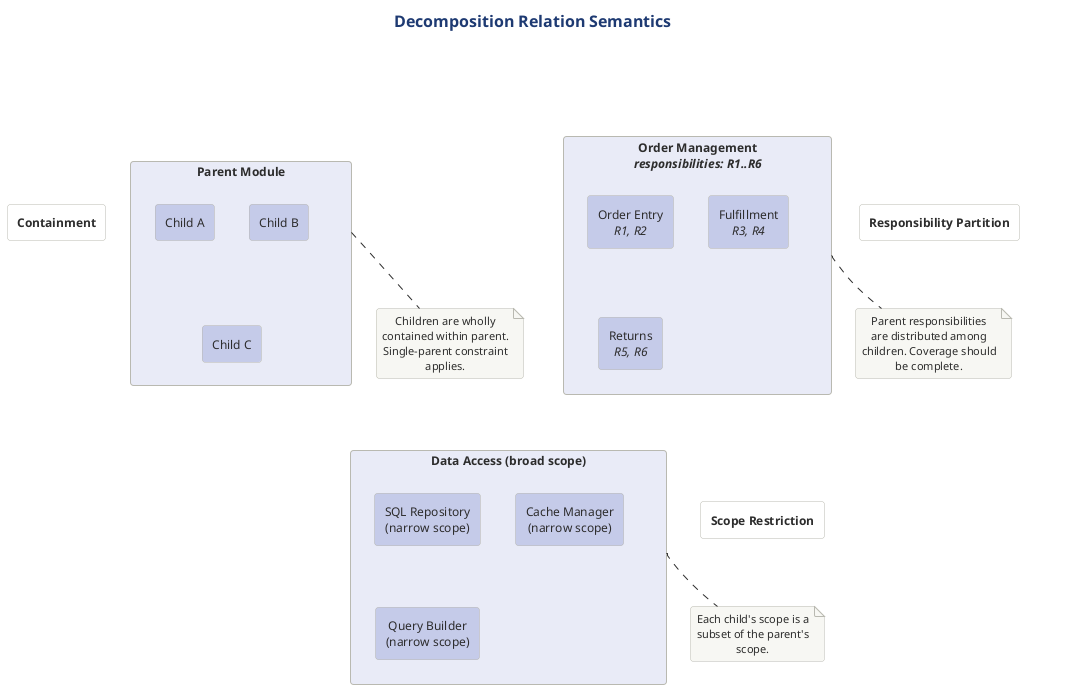

The diagram above was rendered by PlantUML. Its source (embedded in the PNG):
@startuml 03-decomposition-relation
!include ../../../../../../tooling/styles/plantuml/structural/component-diagram-style.iuml


title Decomposition Relation Semantics

together {

  rectangle "**Containment**" as cont_title #FFFFFF

  rectangle "Parent Module" as p1 #E8EAF6 {
    rectangle "Child A" as c1a #C5CAE9
    rectangle "Child B" as c1b #C5CAE9
    rectangle "Child C" as c1c #C5CAE9
  }

  note bottom of p1
    Children are wholly
    contained within parent.
    Single-parent constraint
    applies.
  end note

}

together {

  rectangle "**Responsibility Partition**" as resp_title #FFFFFF

  rectangle "Order Management\n//responsibilities: R1..R6//" as p2 #E8EAF6 {
    rectangle "Order Entry\n//R1, R2//" as c2a #C5CAE9
    rectangle "Fulfillment\n//R3, R4//" as c2b #C5CAE9
    rectangle "Returns\n//R5, R6//" as c2c #C5CAE9
  }

  note bottom of p2
    Parent responsibilities
    are distributed among
    children. Coverage should
    be complete.
  end note

}

together {

  rectangle "**Scope Restriction**" as scope_title #FFFFFF

  rectangle "Data Access (broad scope)" as p3 #E8EAF6 {
    rectangle "SQL Repository\n(narrow scope)" as c3a #C5CAE9
    rectangle "Cache Manager\n(narrow scope)" as c3b #C5CAE9
    rectangle "Query Builder\n(narrow scope)" as c3c #C5CAE9
  }

  note bottom of p3
    Each child's scope is a
    subset of the parent's
    scope.
  end note

}

cont_title -[hidden]right-> resp_title
resp_title -[hidden]right-> scope_title

@enduml